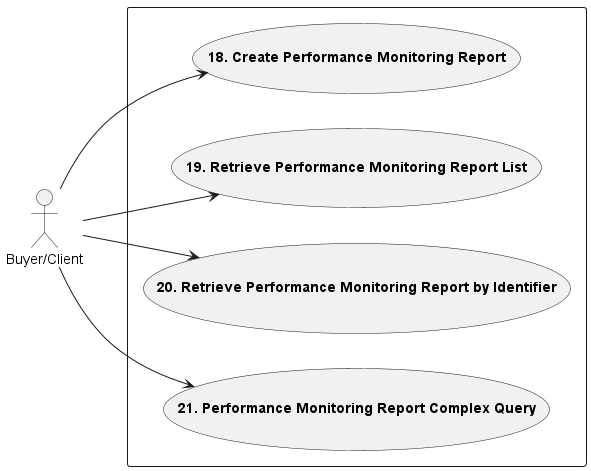

The diagram above was rendered by PlantUML. Its source (embedded in the PNG):
@startuml pmUsecasesPerformanceReport

left to right direction

actor "Buyer/Client" as B

rectangle {
Usecase UC18 as "**18. Create Performance Monitoring Report**"
Usecase UC19 as "**19. Retrieve Performance Monitoring Report List**"
Usecase UC20 as "**20. Retrieve Performance Monitoring Report by Identifier**"
Usecase UC21 as "**21. Performance Monitoring Report Complex Query**"
}

B --> UC18
B --> UC19
B --> UC20
B --> UC21

@enduml